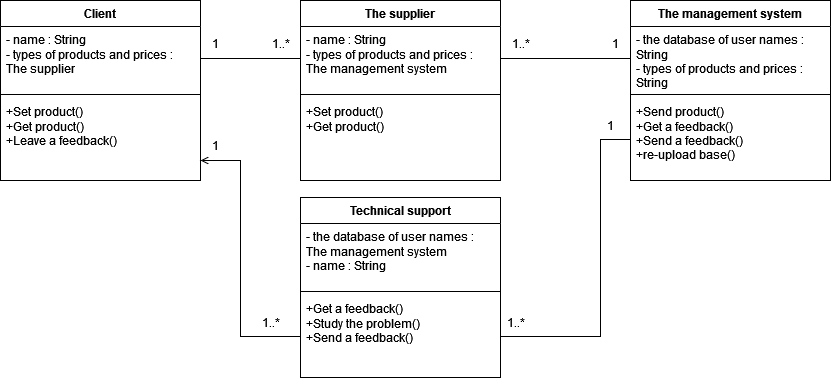

The diagram above was exported from draw.io. Its source (the exported page's mxGraphModel, read from the mxfile embedded in the PNG):
<mxGraphModel dx="2911" dy="781" grid="1" gridSize="10" guides="1" tooltips="1" connect="1" arrows="1" fold="1" page="0" pageScale="1" pageWidth="850" pageHeight="1100" math="0" shadow="0">
  <root>
    <mxCell id="0" />
    <mxCell id="1" parent="0" />
    <mxCell id="vuGa5sZZ2P9nzirgJzsH-1" value="The management system" style="swimlane;fontStyle=1;align=center;verticalAlign=top;childLayout=stackLayout;horizontal=1;startSize=26;horizontalStack=0;resizeParent=1;resizeParentMax=0;resizeLast=0;collapsible=1;marginBottom=0;whiteSpace=wrap;html=1;" parent="1" vertex="1">
      <mxGeometry x="-1060" y="340" width="200" height="180" as="geometry" />
    </mxCell>
    <mxCell id="vuGa5sZZ2P9nzirgJzsH-2" value="&lt;div&gt;- the database of user names : String&lt;/div&gt;&lt;div&gt;&lt;div&gt;&lt;div&gt;-&amp;nbsp;types of&amp;nbsp;&lt;span style=&quot;white-space: pre-wrap;&quot;&gt;&lt;/span&gt;&lt;span style=&quot;white-space: pre-wrap;&quot; data-src-align=&quot;7:5&quot; class=&quot;aNeGP0gI0B9AV8JaHPyH&quot;&gt;product&lt;/span&gt;s and prices : String&lt;/div&gt;&lt;/div&gt;&lt;/div&gt;" style="text;strokeColor=none;fillColor=none;align=left;verticalAlign=top;spacingLeft=4;spacingRight=4;overflow=hidden;rotatable=0;points=[[0,0.5],[1,0.5]];portConstraint=eastwest;whiteSpace=wrap;html=1;" parent="vuGa5sZZ2P9nzirgJzsH-1" vertex="1">
      <mxGeometry y="26" width="200" height="64" as="geometry" />
    </mxCell>
    <mxCell id="vuGa5sZZ2P9nzirgJzsH-3" value="" style="line;strokeWidth=1;fillColor=none;align=left;verticalAlign=middle;spacingTop=-1;spacingLeft=3;spacingRight=3;rotatable=0;labelPosition=right;points=[];portConstraint=eastwest;strokeColor=inherit;" parent="vuGa5sZZ2P9nzirgJzsH-1" vertex="1">
      <mxGeometry y="90" width="200" height="8" as="geometry" />
    </mxCell>
    <mxCell id="vuGa5sZZ2P9nzirgJzsH-4" value="&lt;div&gt;&lt;div&gt;+Send product()&lt;/div&gt;&lt;div&gt;&lt;div&gt;&lt;div&gt;&lt;div&gt;+Get a feedback()&lt;/div&gt;&lt;/div&gt;&lt;/div&gt;&lt;/div&gt;&lt;/div&gt;&lt;div&gt;&lt;div&gt;&lt;div&gt;&lt;div&gt;+Send a feedback()&lt;/div&gt;&lt;/div&gt;&lt;/div&gt;&lt;div&gt;+re-upload base()&lt;/div&gt;&lt;/div&gt;" style="text;strokeColor=none;fillColor=none;align=left;verticalAlign=top;spacingLeft=4;spacingRight=4;overflow=hidden;rotatable=0;points=[[0,0.5],[1,0.5]];portConstraint=eastwest;whiteSpace=wrap;html=1;" parent="vuGa5sZZ2P9nzirgJzsH-1" vertex="1">
      <mxGeometry y="98" width="200" height="82" as="geometry" />
    </mxCell>
    <mxCell id="vuGa5sZZ2P9nzirgJzsH-5" value="The supplier" style="swimlane;fontStyle=1;align=center;verticalAlign=top;childLayout=stackLayout;horizontal=1;startSize=26;horizontalStack=0;resizeParent=1;resizeParentMax=0;resizeLast=0;collapsible=1;marginBottom=0;whiteSpace=wrap;html=1;" parent="1" vertex="1">
      <mxGeometry x="-1390" y="340" width="200" height="180" as="geometry" />
    </mxCell>
    <mxCell id="vuGa5sZZ2P9nzirgJzsH-6" value="&lt;div&gt;- name : String&lt;/div&gt;&lt;div&gt;&lt;div&gt;&lt;div&gt;&lt;div&gt;&lt;div&gt;-&amp;nbsp;types of&amp;nbsp;&lt;span style=&quot;white-space: pre-wrap;&quot;&gt;&lt;/span&gt;&lt;span style=&quot;white-space: pre-wrap;&quot; data-src-align=&quot;7:5&quot; class=&quot;aNeGP0gI0B9AV8JaHPyH&quot;&gt;product&lt;/span&gt;s and prices : The management system&lt;/div&gt;&lt;/div&gt;&lt;/div&gt;&lt;/div&gt;&lt;/div&gt;" style="text;strokeColor=none;fillColor=none;align=left;verticalAlign=top;spacingLeft=4;spacingRight=4;overflow=hidden;rotatable=0;points=[[0,0.5],[1,0.5]];portConstraint=eastwest;whiteSpace=wrap;html=1;" parent="vuGa5sZZ2P9nzirgJzsH-5" vertex="1">
      <mxGeometry y="26" width="200" height="64" as="geometry" />
    </mxCell>
    <mxCell id="vuGa5sZZ2P9nzirgJzsH-7" value="" style="line;strokeWidth=1;fillColor=none;align=left;verticalAlign=middle;spacingTop=-1;spacingLeft=3;spacingRight=3;rotatable=0;labelPosition=right;points=[];portConstraint=eastwest;strokeColor=inherit;" parent="vuGa5sZZ2P9nzirgJzsH-5" vertex="1">
      <mxGeometry y="90" width="200" height="8" as="geometry" />
    </mxCell>
    <mxCell id="vuGa5sZZ2P9nzirgJzsH-8" value="&lt;div&gt;+Set product()&lt;br&gt;&lt;/div&gt;&lt;div&gt;&lt;div&gt;+Get product()&lt;/div&gt;&lt;/div&gt;&lt;div&gt;&lt;div&gt;&lt;br&gt;&lt;/div&gt;&lt;/div&gt;" style="text;strokeColor=none;fillColor=none;align=left;verticalAlign=top;spacingLeft=4;spacingRight=4;overflow=hidden;rotatable=0;points=[[0,0.5],[1,0.5]];portConstraint=eastwest;whiteSpace=wrap;html=1;" parent="vuGa5sZZ2P9nzirgJzsH-5" vertex="1">
      <mxGeometry y="98" width="200" height="82" as="geometry" />
    </mxCell>
    <mxCell id="vuGa5sZZ2P9nzirgJzsH-9" value="Client" style="swimlane;fontStyle=1;align=center;verticalAlign=top;childLayout=stackLayout;horizontal=1;startSize=26;horizontalStack=0;resizeParent=1;resizeParentMax=0;resizeLast=0;collapsible=1;marginBottom=0;whiteSpace=wrap;html=1;" parent="1" vertex="1">
      <mxGeometry x="-1690" y="340" width="200" height="180" as="geometry" />
    </mxCell>
    <mxCell id="vuGa5sZZ2P9nzirgJzsH-10" value="&lt;div&gt;- name : String&lt;/div&gt;&lt;div&gt;&lt;div&gt;&lt;div&gt;- types of&amp;nbsp;&lt;span style=&quot;white-space: pre-wrap;&quot;&gt;&lt;/span&gt;&lt;span style=&quot;white-space: pre-wrap;&quot; data-src-align=&quot;7:5&quot; class=&quot;aNeGP0gI0B9AV8JaHPyH&quot;&gt;product&lt;/span&gt;s and prices : The supplier&lt;/div&gt;&lt;/div&gt;&lt;/div&gt;" style="text;strokeColor=none;fillColor=none;align=left;verticalAlign=top;spacingLeft=4;spacingRight=4;overflow=hidden;rotatable=0;points=[[0,0.5],[1,0.5]];portConstraint=eastwest;whiteSpace=wrap;html=1;" parent="vuGa5sZZ2P9nzirgJzsH-9" vertex="1">
      <mxGeometry y="26" width="200" height="64" as="geometry" />
    </mxCell>
    <mxCell id="vuGa5sZZ2P9nzirgJzsH-11" value="" style="line;strokeWidth=1;fillColor=none;align=left;verticalAlign=middle;spacingTop=-1;spacingLeft=3;spacingRight=3;rotatable=0;labelPosition=right;points=[];portConstraint=eastwest;strokeColor=inherit;" parent="vuGa5sZZ2P9nzirgJzsH-9" vertex="1">
      <mxGeometry y="90" width="200" height="8" as="geometry" />
    </mxCell>
    <mxCell id="vuGa5sZZ2P9nzirgJzsH-12" value="&lt;div&gt;+Set product()&lt;br&gt;&lt;/div&gt;&lt;div&gt;&lt;div&gt;+Get product()&lt;/div&gt;&lt;/div&gt;&lt;div&gt;+Leave a feedback()&lt;/div&gt;" style="text;strokeColor=none;fillColor=none;align=left;verticalAlign=top;spacingLeft=4;spacingRight=4;overflow=hidden;rotatable=0;points=[[0,0.5],[1,0.5]];portConstraint=eastwest;whiteSpace=wrap;html=1;" parent="vuGa5sZZ2P9nzirgJzsH-9" vertex="1">
      <mxGeometry y="98" width="200" height="82" as="geometry" />
    </mxCell>
    <mxCell id="vuGa5sZZ2P9nzirgJzsH-13" style="edgeStyle=orthogonalEdgeStyle;rounded=0;orthogonalLoop=1;jettySize=auto;html=1;strokeWidth=1;endArrow=open;endFill=0;startArrow=none;startFill=0;exitX=0;exitY=0.5;exitDx=0;exitDy=0;" parent="1" source="vuGa5sZZ2P9nzirgJzsH-17" edge="1">
      <mxGeometry relative="1" as="geometry">
        <mxPoint x="-1450" y="670" as="sourcePoint" />
        <mxPoint x="-1490" y="500" as="targetPoint" />
        <Array as="points">
          <mxPoint x="-1450" y="676" />
          <mxPoint x="-1450" y="500" />
          <mxPoint x="-1490" y="500" />
        </Array>
      </mxGeometry>
    </mxCell>
    <mxCell id="vuGa5sZZ2P9nzirgJzsH-14" value="Technical support" style="swimlane;fontStyle=1;align=center;verticalAlign=top;childLayout=stackLayout;horizontal=1;startSize=26;horizontalStack=0;resizeParent=1;resizeParentMax=0;resizeLast=0;collapsible=1;marginBottom=0;whiteSpace=wrap;html=1;" parent="1" vertex="1">
      <mxGeometry x="-1390" y="537" width="200" height="180" as="geometry" />
    </mxCell>
    <mxCell id="vuGa5sZZ2P9nzirgJzsH-15" value="&lt;div&gt;- the database of user names : The management system&lt;div&gt;&lt;div&gt;&lt;div&gt;- name : String&lt;/div&gt;&lt;/div&gt;&lt;/div&gt;&lt;/div&gt;" style="text;strokeColor=none;fillColor=none;align=left;verticalAlign=top;spacingLeft=4;spacingRight=4;overflow=hidden;rotatable=0;points=[[0,0.5],[1,0.5]];portConstraint=eastwest;whiteSpace=wrap;html=1;" parent="vuGa5sZZ2P9nzirgJzsH-14" vertex="1">
      <mxGeometry y="26" width="200" height="64" as="geometry" />
    </mxCell>
    <mxCell id="vuGa5sZZ2P9nzirgJzsH-16" value="" style="line;strokeWidth=1;fillColor=none;align=left;verticalAlign=middle;spacingTop=-1;spacingLeft=3;spacingRight=3;rotatable=0;labelPosition=right;points=[];portConstraint=eastwest;strokeColor=inherit;" parent="vuGa5sZZ2P9nzirgJzsH-14" vertex="1">
      <mxGeometry y="90" width="200" height="8" as="geometry" />
    </mxCell>
    <mxCell id="vuGa5sZZ2P9nzirgJzsH-17" value="&lt;div&gt;&lt;div&gt;&lt;div&gt;&lt;div&gt;&lt;div&gt;+Get a feedback()&lt;/div&gt;&lt;/div&gt;&lt;/div&gt;&lt;/div&gt;&lt;/div&gt;&lt;div&gt;+Study the problem()&lt;/div&gt;&lt;div&gt;&lt;div&gt;&lt;div&gt;&lt;div&gt;&lt;div&gt;+Send a feedback()&lt;/div&gt;&lt;/div&gt;&lt;/div&gt;&lt;/div&gt;&lt;/div&gt;" style="text;strokeColor=none;fillColor=none;align=left;verticalAlign=top;spacingLeft=4;spacingRight=4;overflow=hidden;rotatable=0;points=[[0,0.5],[1,0.5]];portConstraint=eastwest;whiteSpace=wrap;html=1;" parent="vuGa5sZZ2P9nzirgJzsH-14" vertex="1">
      <mxGeometry y="98" width="200" height="82" as="geometry" />
    </mxCell>
    <mxCell id="vuGa5sZZ2P9nzirgJzsH-18" style="edgeStyle=orthogonalEdgeStyle;rounded=0;orthogonalLoop=1;jettySize=auto;html=1;exitX=1;exitY=0.5;exitDx=0;exitDy=0;entryX=0;entryY=0.5;entryDx=0;entryDy=0;strokeWidth=1;endArrow=none;endFill=0;startFill=0;" parent="1" source="vuGa5sZZ2P9nzirgJzsH-10" target="vuGa5sZZ2P9nzirgJzsH-6" edge="1">
      <mxGeometry relative="1" as="geometry" />
    </mxCell>
    <mxCell id="vuGa5sZZ2P9nzirgJzsH-19" style="edgeStyle=orthogonalEdgeStyle;rounded=0;orthogonalLoop=1;jettySize=auto;html=1;exitX=1;exitY=0.5;exitDx=0;exitDy=0;entryX=0;entryY=0.5;entryDx=0;entryDy=0;endArrow=none;endFill=0;startArrow=none;startFill=0;" parent="1" source="vuGa5sZZ2P9nzirgJzsH-6" target="vuGa5sZZ2P9nzirgJzsH-2" edge="1">
      <mxGeometry relative="1" as="geometry" />
    </mxCell>
    <mxCell id="vuGa5sZZ2P9nzirgJzsH-20" style="edgeStyle=orthogonalEdgeStyle;rounded=0;orthogonalLoop=1;jettySize=auto;html=1;exitX=0;exitY=0.5;exitDx=0;exitDy=0;entryX=1;entryY=0.5;entryDx=0;entryDy=0;endArrow=none;endFill=0;startFill=0;" parent="1" source="vuGa5sZZ2P9nzirgJzsH-4" target="vuGa5sZZ2P9nzirgJzsH-17" edge="1">
      <mxGeometry relative="1" as="geometry">
        <Array as="points">
          <mxPoint x="-1090" y="479" />
          <mxPoint x="-1090" y="676" />
        </Array>
      </mxGeometry>
    </mxCell>
    <mxCell id="vuGa5sZZ2P9nzirgJzsH-21" value="1..*" style="text;html=1;align=center;verticalAlign=middle;resizable=0;points=[];autosize=1;strokeColor=none;fillColor=none;" parent="1" vertex="1">
      <mxGeometry x="-1430" y="368" width="40" height="30" as="geometry" />
    </mxCell>
    <mxCell id="vuGa5sZZ2P9nzirgJzsH-22" value="1" style="text;html=1;align=center;verticalAlign=middle;resizable=0;points=[];autosize=1;strokeColor=none;fillColor=none;" parent="1" vertex="1">
      <mxGeometry x="-1490" y="368" width="30" height="30" as="geometry" />
    </mxCell>
    <mxCell id="vuGa5sZZ2P9nzirgJzsH-23" value="1" style="text;html=1;align=center;verticalAlign=middle;resizable=0;points=[];autosize=1;strokeColor=none;fillColor=none;" parent="1" vertex="1">
      <mxGeometry x="-1095" y="450" width="30" height="30" as="geometry" />
    </mxCell>
    <mxCell id="vuGa5sZZ2P9nzirgJzsH-24" value="1" style="text;html=1;align=center;verticalAlign=middle;resizable=0;points=[];autosize=1;strokeColor=none;fillColor=none;" parent="1" vertex="1">
      <mxGeometry x="-1090" y="368" width="30" height="30" as="geometry" />
    </mxCell>
    <mxCell id="vuGa5sZZ2P9nzirgJzsH-25" value="1..*" style="text;html=1;align=center;verticalAlign=middle;resizable=0;points=[];autosize=1;strokeColor=none;fillColor=none;" parent="1" vertex="1">
      <mxGeometry x="-1195" y="647" width="40" height="30" as="geometry" />
    </mxCell>
    <mxCell id="vuGa5sZZ2P9nzirgJzsH-26" value="1" style="text;html=1;align=center;verticalAlign=middle;resizable=0;points=[];autosize=1;strokeColor=none;fillColor=none;" parent="1" vertex="1">
      <mxGeometry x="-1490" y="470" width="30" height="30" as="geometry" />
    </mxCell>
    <mxCell id="vuGa5sZZ2P9nzirgJzsH-27" value="1..*" style="text;html=1;align=center;verticalAlign=middle;resizable=0;points=[];autosize=1;strokeColor=none;fillColor=none;" parent="1" vertex="1">
      <mxGeometry x="-1190" y="368" width="40" height="30" as="geometry" />
    </mxCell>
    <mxCell id="vuGa5sZZ2P9nzirgJzsH-28" value="1..*" style="text;html=1;align=center;verticalAlign=middle;resizable=0;points=[];autosize=1;strokeColor=none;fillColor=none;" parent="1" vertex="1">
      <mxGeometry x="-1440" y="647" width="40" height="30" as="geometry" />
    </mxCell>
  </root>
</mxGraphModel>